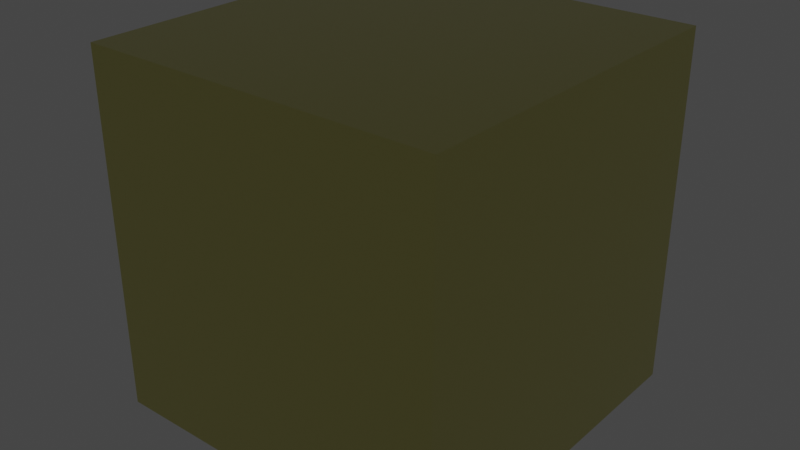 # Source: Antique_Satin_Brass.blend  (saved by Blender 2.91.10; exported with 4.5.12 LTS)
import bpy
from mathutils import Matrix  # noqa: F401  (used for matrix-valued properties, if any)

bpy.ops.wm.read_factory_settings(use_empty=True)
scene = bpy.context.scene
scene.name = 'Scene'

# ---- collections
col_collection = bpy.data.collections.new('Collection'); scene.collection.children.link(col_collection)

# ---- materials (node trees are filled in below, after node groups)
mat_antique_satin_brass = bpy.data.materials.new('Antique Satin Brass')
mat_antique_satin_brass.alpha_threshold = 0.0
mat_antique_satin_brass.use_transparent_shadow = False
mat_antique_satin_brass.diffuse_color = (0.4575, 0.4575, 0.4575, 1.0)
mat_antique_satin_brass.roughness = 0.5
mat_antique_satin_brass.specular_intensity = 0.8
mat_antique_satin_brass.line_color = (0.0, 0.0, 0.0, 1.0)

# ---- material node trees
mat_antique_satin_brass.use_nodes = True; mat_antique_satin_brass.node_tree.nodes.clear()
_N = mat_antique_satin_brass.node_tree.nodes; _L = mat_antique_satin_brass.node_tree.links
n0 = _N.new('ShaderNodeOutputMaterial'); n0.name = 'Material Output'; n0.location = (119, 315)
n1 = _N.new('ShaderNodeBsdfPrincipled'); n1.name = 'Principled BSDF'; n1.location = (-211, 316)
n1.distribution = 'GGX'
n1.subsurface_method = 'BURLEY'
n1.inputs[0].default_value = (0.6514, 0.6172, 0.2232, 1.0)
n1.inputs[1].default_value = 1.0
n1.inputs[2].default_value = 0.25
n1.inputs[3].default_value = 1.45
n1.inputs[27].default_value = (0.0, 0.0, 0.0, 1.0)
n1.inputs[28].default_value = 1.0
_L.new(n1.outputs[0], n0.inputs[0])
n0.is_active_output = True

# ---- world
world_world = bpy.data.worlds.new('World'); scene.world = world_world
world_world.use_nodes = True; world_world.node_tree.nodes.clear()
_N = world_world.node_tree.nodes; _L = world_world.node_tree.links
n0 = _N.new('ShaderNodeOutputWorld'); n0.name = 'World Output'; n0.location = (300, 300)
n1 = _N.new('ShaderNodeBackground'); n1.name = 'Background'; n1.location = (10, 300)
n1.inputs[0].default_value = (0.05088, 0.05088, 0.05088, 1.0)
_L.new(n1.outputs[0], n0.inputs[0])
n0.is_active_output = True
world_world.color = (0.05088, 0.05088, 0.05088)
world_world.use_sun_shadow = False
world_world.sun_shadow_jitter_overblur = 0.0

# ---- meshes
me_cube = bpy.data.meshes.new('Cube')
me_cube.from_pydata([(-0.3048, -0.3048, -0.3048), (-0.3048, -0.3048, 0.3048), (-0.3048, 0.3048, -0.3048), (-0.3048, 0.3048, 0.3048), (0.3048, -0.3048, -0.3048), (0.3048, -0.3048, 0.3048), (0.3048, 0.3048, -0.3048), (0.3048, 0.3048, 0.3048)], [], [(0, 1, 3, 2), (2, 3, 7, 6), (6, 7, 5, 4), (4, 5, 1, 0), (2, 6, 4, 0), (7, 3, 1, 5)])
_uv = me_cube.uv_layers.new(name='UVMap')
_uv.uv.foreach_set('vector', [0.375, 0.0, 0.625, 0.0, 0.625, 0.25, 0.375, 0.25, 0.375, 0.25, 0.625, 0.25, 0.625, 0.5, 0.375, 0.5, 0.375, 0.5, 0.625, 0.5, 0.625, 0.75, 0.375, 0.75, 0.375, 0.75, 0.625, 0.75, 0.625, 1.0, 0.375, 1.0, 0.125, 0.5, 0.375, 0.5, 0.375, 0.75, 0.125, 0.75, 0.625, 0.5, 0.875, 0.5, 0.875, 0.75, 0.625, 0.75])
me_cube.materials.append(mat_antique_satin_brass)
me_cube.use_remesh_fix_poles = True
me_cube.use_remesh_preserve_attributes = False
me_cube.use_mirror_vertex_groups = False
me_cube.update()

# ---- objects
ob_cube = bpy.data.objects.new('Cube', me_cube)

# ---- transforms, parenting, visibility, modifiers, constraints
ob_cube.location = (0.0, 0.0, 0.0)
ob_cube.lineart.crease_threshold = 0.0

# ---- collection membership
col_collection.objects.link(ob_cube)

# ---- scene / render settings (as saved in the file)
scene.frame_start = 1; scene.frame_end = 250; scene.frame_set(1)
scene.render.engine = 'BLENDER_EEVEE_NEXT'
scene.cycles.use_denoising = False
scene.cycles.samples = 128
scene.cycles.sampling_pattern = 'TABULATED_SOBOL'
scene.cycles.use_adaptive_sampling = False
scene.cycles.use_light_tree = False
scene.eevee.use_gtao = True
scene.eevee.use_raytracing = True
scene.view_settings.view_transform = 'Filmic'
bpy.context.view_layer.update()

# ---- added for rendering (the .blend has no active camera and no usable light): camera, sun
cam_auto = bpy.data.cameras.new('AutoCamera')
cam_auto.lens = 50.0
cam_auto.sensor_width = 36.0
cam_auto.clip_end = 1000.0
ob_auto_camera = bpy.data.objects.new('AutoCamera', cam_auto)
scene.collection.objects.link(ob_auto_camera)
ob_auto_camera.location = (0.976906, -1.17229, 0.781525)
ob_auto_camera.rotation_euler = (1.09748, -7.21219e-08, 0.694738)
scene.camera = ob_auto_camera
light_auto_sun = bpy.data.lights.new('AutoSun', 'SUN')
light_auto_sun.energy = 3.0
light_auto_sun.angle = 0.0523599
ob_auto_sun = bpy.data.objects.new('AutoSun', light_auto_sun)
scene.collection.objects.link(ob_auto_sun)
ob_auto_sun.rotation_euler = (0.872665, 0.174533, 0.523599)
bpy.context.view_layer.update()
